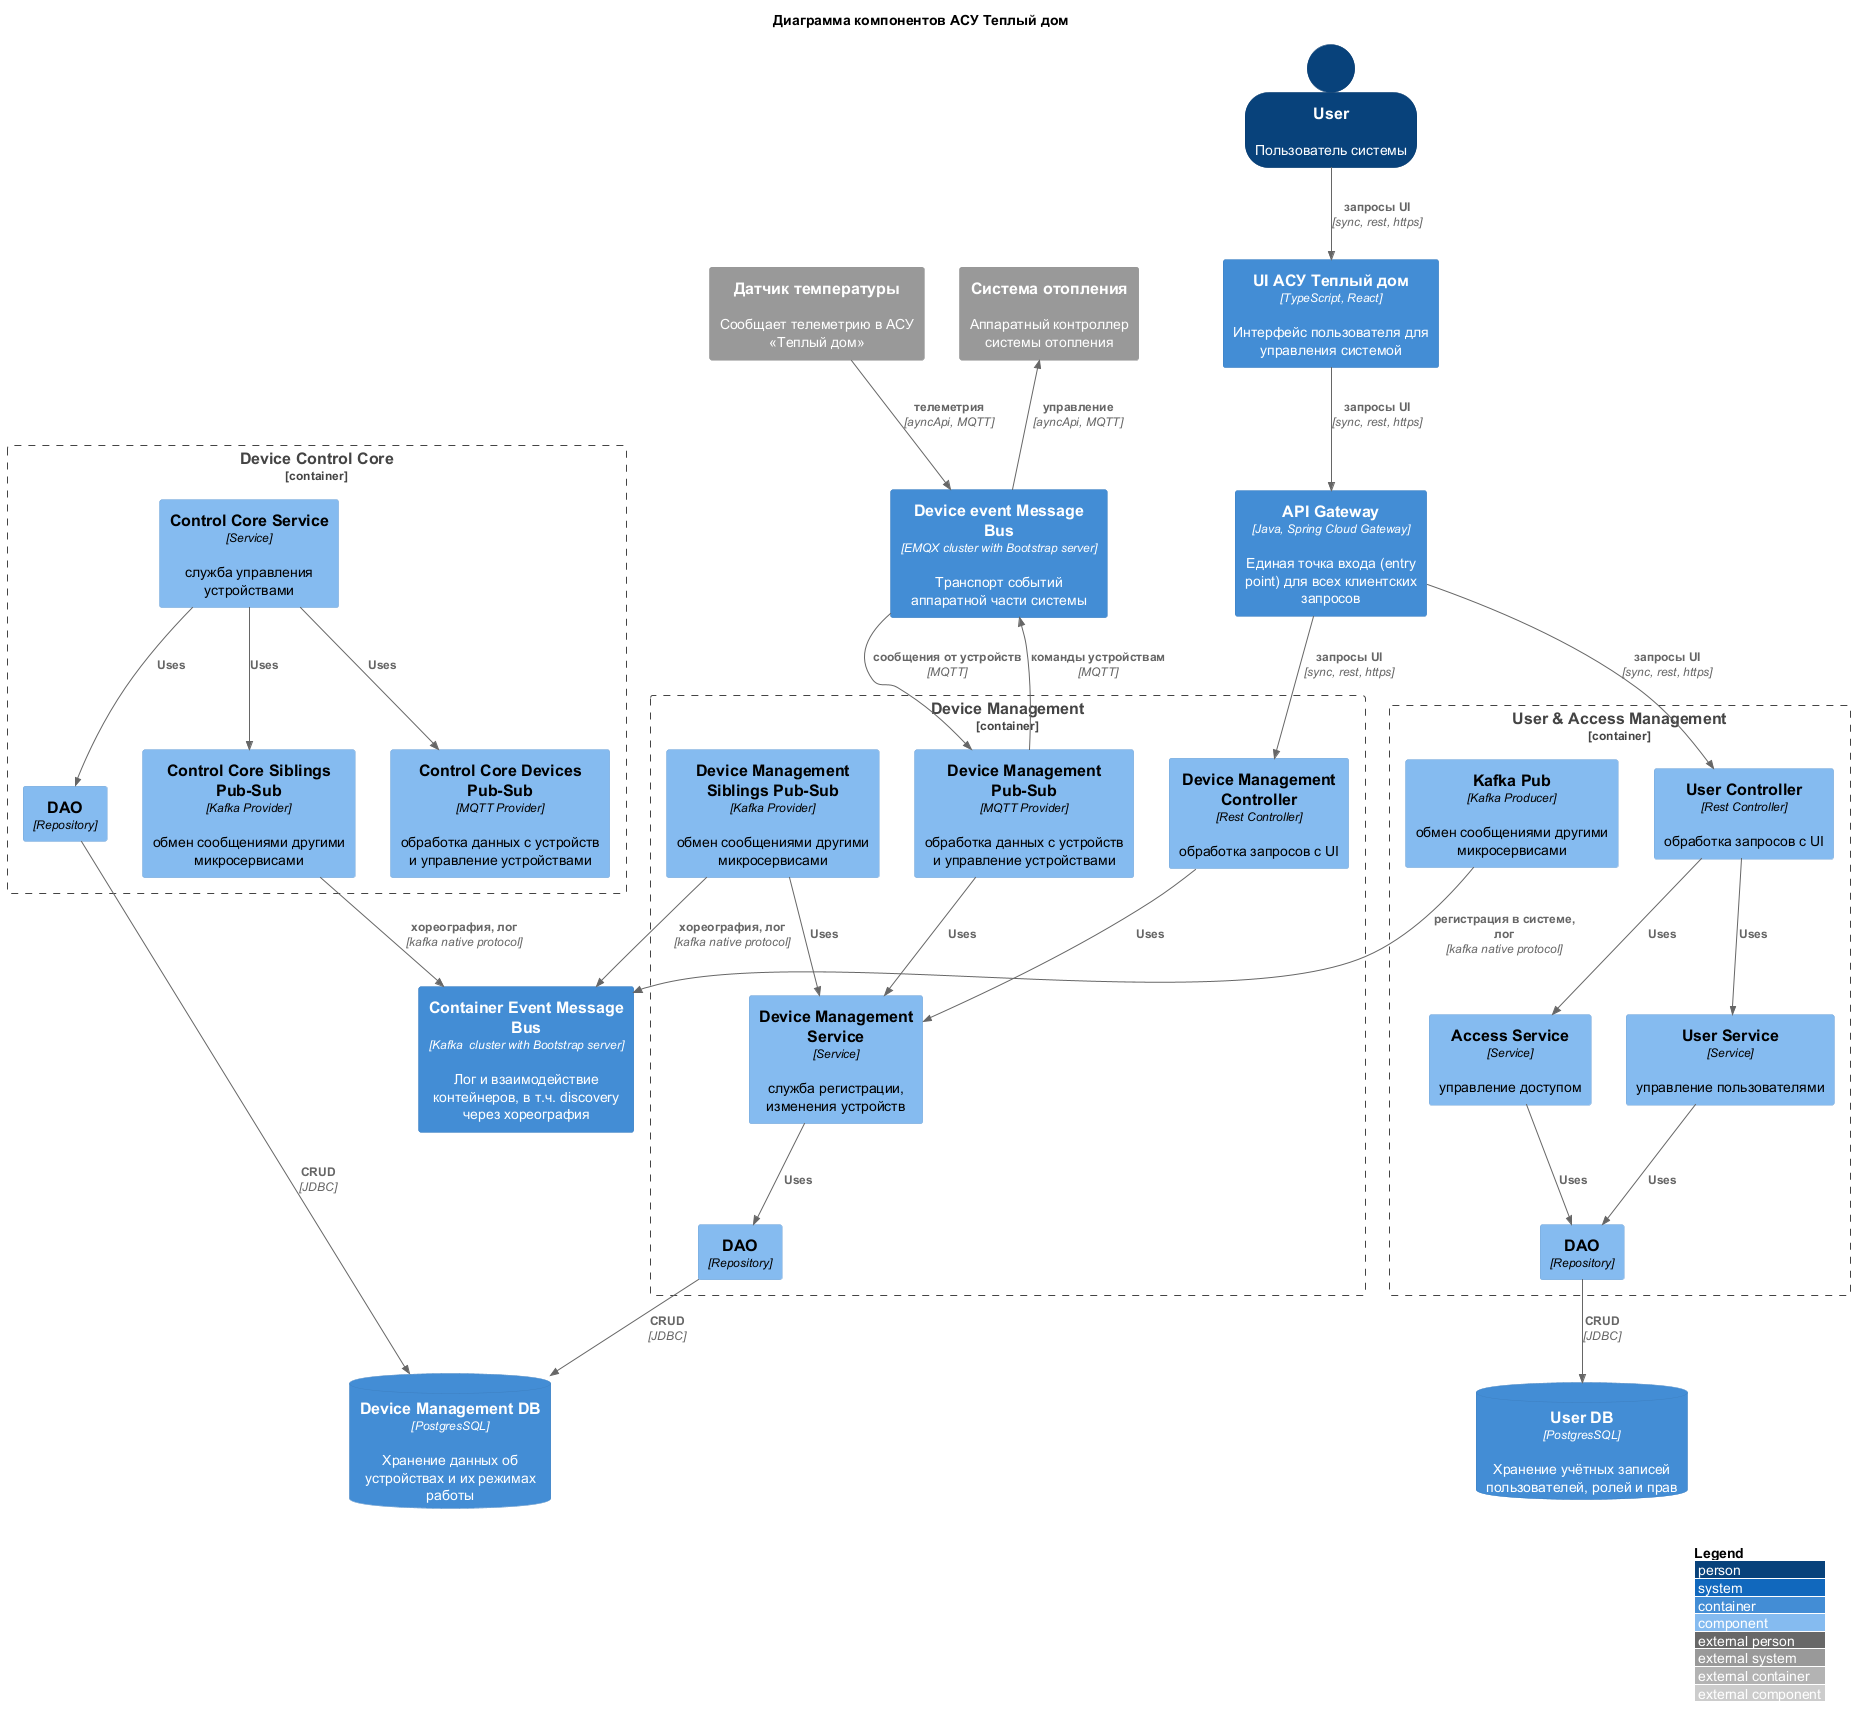

The diagram above was rendered by PlantUML. Its source (embedded in the PNG):
@startuml
!include https://raw.githubusercontent.com/plantuml-stdlib/C4-PlantUML/master/C4_Component.puml
' uncomment the following line and comment the first to use locally
' !include C4_Component.puml

LAYOUT_WITH_LEGEND()

title Диаграмма компонентов АСУ Теплый дом

Container(ui, "UI АСУ Теплый дом", "TypeScript, React", "Интерфейс пользователя для управления системой")
ContainerDb(rbac_db, "User DB", "PostgresSQL", "Хранение учётных записей пользователей, ролей и прав")
ContainerDb(devicemgmt_db, "Device Management DB", "PostgresSQL", "Хранение данных об устройствах и их режимах работы")
Container(device_event_message_bus, "Device event Message Bus", "EMQX cluster with Bootstrap server", "Транспорт событий аппаратной части системы")
Container(container_event_message_bus, "Container Event Message Bus", "Kafka  cluster with Bootstrap server", "Лог и взаимодействие контейнеров, в т.ч. discovery через хореография")


Container_Boundary(devicemgmt, "Device Management") {
  Component(devicemgmt_rest, "Device Management Controller", "Rest Controller", "обработка запросов с UI")
  Component(devicemgmt_mqtt, "Device Management Pub-Sub", "MQTT Provider", "обработка данных с устройств и управление устройствами")
  Component(devicemgmt_service, "Device Management Service", "Service", "служба регистрации, изменения устройств")
  Component(devicemgmt_kafka, "Device Management Siblings Pub-Sub", "Kafka Provider", "обмен сообщениями другими микросервисами")
  Component(devicemgmt_dao, "DAO", "Repository")

  Rel(devicemgmt_rest, devicemgmt_service, "Uses")
  Rel(devicemgmt_mqtt, devicemgmt_service, "Uses")
  Rel(devicemgmt_kafka, devicemgmt_service, "Uses")
  Rel(devicemgmt_service, devicemgmt_dao, "Uses")

  Rel(devicemgmt_dao, devicemgmt_db, "CRUD", "JDBC")
  Rel(device_event_message_bus, devicemgmt_mqtt, "сообщения от устройств", "MQTT")
  Rel_Back(device_event_message_bus, devicemgmt_mqtt, "команды устройствам", "MQTT")
  Rel(devicemgmt_kafka, container_event_message_bus, "хореография, лог", "kafka native protocol")
}

Container_Boundary(control_core, "Device Control Core") {
  Component(control_core_mqtt, "Control Core Devices Pub-Sub", "MQTT Provider", "обработка данных с устройств и управление устройствами")
  Component(control_core_kafka, "Control Core Siblings Pub-Sub", "Kafka Provider", "обмен сообщениями другими микросервисами")
  Component(control_core_service, "Control Core Service", "Service", "служба управления устройствами")
  Component(control_core_dao, "DAO", "Repository")

  Rel(control_core_service, control_core_dao, "Uses")
  Rel(control_core_service, control_core_mqtt, "Uses")
  Rel(control_core_service, control_core_kafka, "Uses")

  Rel(control_core_dao, devicemgmt_db, "CRUD", "JDBC")
  Rel(control_core_kafka, container_event_message_bus, "хореография, лог", "kafka native protocol")
}

Container_Boundary(rbac, "User & Access Management") {
  Component(rbac_rest, "User Controller", "Rest Controller", "обработка запросов с UI")
  Component(rbac_user, "User Service", "Service", "управление пользователями")
  Component(rbac_access, "Access Service", "Service", "управление доступом")
  Component(rbac_dao, "DAO", "Repository")
  Component(rbac_kafka, "Kafka Pub", "Kafka Producer", "обмен сообщениями другими микросервисами")

  Rel(rbac_rest, rbac_user, "Uses")
  Rel(rbac_rest, rbac_access, "Uses")
  Rel(rbac_user, rbac_dao, "Uses")
  Rel(rbac_access, rbac_dao, "Uses")
  Rel(rbac_dao, rbac_db, "CRUD", "JDBC")
  Rel(rbac_kafka, container_event_message_bus, "регистрация в системе, лог", "kafka native protocol")
}

SHOW_PERSON_OUTLINE()
Person(user, "User", "Пользователь системы")

Container(api_gateaway, "API Gateway", "Java, Spring Cloud Gateway", "Eдиная точка входа (entry point) для всех клиентских запросов")
Rel(ui, api_gateaway, "запросы UI", "sync, rest, https")
Rel(api_gateaway, rbac_rest, "запросы UI", "sync, rest, https")
Rel(api_gateaway, devicemgmt_rest, "запросы UI", "sync, rest, https")
Rel(user, ui, "запросы UI", "sync, rest, https")

System_Ext(heater, "Система отопления", "Аппаратный контроллер системы отопления")
System_Ext(sensor, "Датчик температуры", "Сообщает телеметрию в АСУ «Теплый дом»")
Rel(sensor, device_event_message_bus, "телеметрия", "ayncApi, MQTT")
Rel_Back(heater, device_event_message_bus, "управление", "ayncApi, MQTT")


@enduml